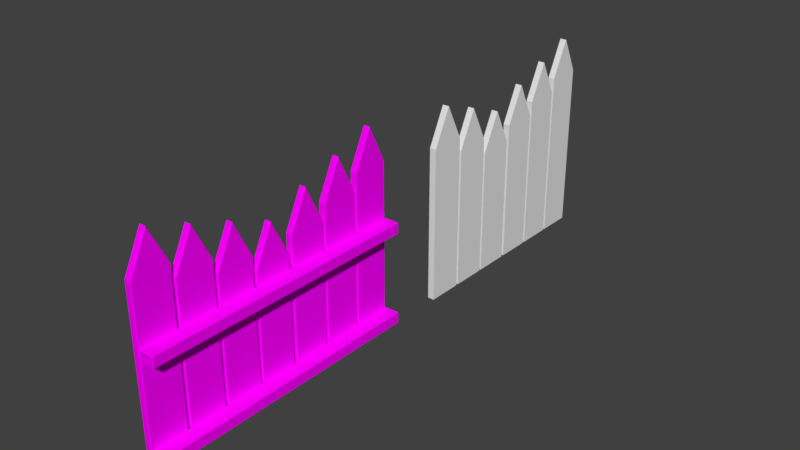 # Source: CercaDeMadeira.blend  (saved by Blender 2.79.0; exported with 4.5.12 LTS)
import bpy
from mathutils import Matrix  # noqa: F401  (used for matrix-valued properties, if any)

bpy.ops.wm.read_factory_settings(use_empty=True)
scene = bpy.context.scene
scene.name = 'Scene'

# ---- collections
col_collection_1 = bpy.data.collections.new('Collection 1'); scene.collection.children.link(col_collection_1)

# ---- images (referenced by path relative to the original .blend; pixels are not part of the script)
import os
ASSET_DIR = os.environ.get("B2B_ASSET_DIR", "")  # directory of the original .blend (textures are referenced by path, not embedded)
HERE = os.path.dirname(os.path.abspath(__file__))  # packed textures are extracted next to this script under _unpacked/

def load_image(name, relpath, width, height, colorspace="sRGB"):
    """Load a texture the original file referenced (path relative to the .blend, or extracted next to this script)."""
    p = next((c for c in (os.path.join(HERE, relpath), os.path.join(ASSET_DIR, relpath)) if relpath and os.path.exists(c)), "")
    if p:
        img = bpy.data.images.load(p, check_existing=True)
        img.name = name
    else:  # same state as the original file: an image datablock whose file is absent (Cycles renders it pink)
        img = bpy.data.images.new(name, width, height)
        img.source = "FILE"
        img.filepath = "//" + (relpath or name)
    img.colorspace_settings.name = colorspace
    return img
img_aofence = load_image('AOFence', 'TEXTURA/AOFence.png', 1024, 1024, 'sRGB')

# ---- materials (node trees are filled in below, after node groups)
mat_cycles = bpy.data.materials.new('Cycles')
mat_cycles.alpha_threshold = 0.0
mat_cycles.roughness = 0.5

# ---- material node trees
mat_cycles.use_nodes = True; mat_cycles.node_tree.nodes.clear()
_N = mat_cycles.node_tree.nodes; _L = mat_cycles.node_tree.links
n0 = _N.new('ShaderNodeOutputMaterial'); n0.name = 'Material Output'; n0.location = (300, 300)
n1 = _N.new('ShaderNodeBsdfDiffuse'); n1.name = 'Diffuse BSDF'; n1.location = (10, 300)
n2 = _N.new('ShaderNodeTexImage'); n2.name = 'Image Texture'; n2.location = (-180, 300)
n2.width = 140
n2.image = img_aofence
_L.new(n1.outputs[0], n0.inputs[0])
_L.new(n2.outputs[0], n1.inputs[0])
n0.is_active_output = True

# ---- world
world_world = bpy.data.worlds.new('World'); scene.world = world_world
world_world.color = (0.05088, 0.05088, 0.05088)
world_world.use_sun_shadow = False
world_world.sun_shadow_jitter_overblur = 0.0
world_world.cycles.sampling_method = 'MANUAL'

# ---- meshes
me_cube_002 = bpy.data.meshes.new('Cube.002')
me_cube_002.from_pydata([(-0.05191, 4.994, 2.439), (-0.05191, 4.994, 0.003529), (-0.05191, 5.552, 0.003529), (-0.05191, 5.552, 2.439), (0.05191, 4.994, 0.003529), (0.05191, 4.994, 2.439), (0.05191, 5.552, 0.003529), (0.05191, 5.552, 2.439), (-0.05191, 5.273, 3.007), (0.05191, 5.273, 3.007), (-0.05191, 5.593, 2.231), (-0.05191, 5.593, 0.003529), (-0.05191, 6.151, 0.003529), (-0.05191, 6.151, 2.231), (0.05191, 5.593, 0.003529), (0.05191, 5.593, 2.231), (0.05191, 6.151, 0.003529), (0.05191, 6.151, 2.231), (-0.05191, 5.872, 2.798), (0.05191, 5.872, 2.798), (-0.05191, 6.192, 2.004), (-0.05191, 6.192, 0.003529), (-0.05191, 6.75, 0.003529), (-0.05191, 6.75, 2.004), (0.05191, 6.192, 0.003529), (0.05191, 6.192, 2.004), (0.05191, 6.75, 0.003529), (0.05191, 6.75, 2.004), (-0.05191, 6.471, 2.571), (0.05191, 6.471, 2.571), (-0.05191, 6.801, 2.243), (-0.05191, 6.801, 0.003529), (-0.05191, 7.359, 0.003529), (-0.05191, 7.359, 2.243), (0.05191, 6.801, 0.003529), (0.05191, 6.801, 2.243), (0.05191, 7.359, 0.003529), (0.05191, 7.359, 2.243), (-0.05191, 7.08, 2.811), (0.05191, 7.08, 2.811), (-0.05191, 7.4, 2.445), (-0.05191, 7.4, 0.003529), (-0.05191, 7.958, 0.003529), (-0.05191, 7.958, 2.445), (0.05191, 7.4, 0.003529), (0.05191, 7.4, 2.445), (0.05191, 7.958, 0.003529), (0.05191, 7.958, 2.445), (-0.05191, 7.679, 3.012), (0.05191, 7.679, 3.012), (-0.05191, 7.999, 2.662), (-0.05191, 7.999, 0.003529), (-0.05191, 8.557, 0.003529), (-0.05191, 8.557, 2.662), (0.05191, 7.999, 0.003529), (0.05191, 7.999, 2.662), (0.05191, 8.557, 0.003529), (0.05191, 8.557, 2.662), (-0.05191, 8.278, 3.229), (0.05191, 8.278, 3.229)], [], [(2, 3, 7, 6), (6, 7, 9, 5, 4), (4, 5, 0, 1), (1, 0, 8, 3, 2), (9, 8, 0, 5), (7, 3, 8, 9), (2, 6, 4, 1), (12, 13, 17, 16), (16, 17, 19, 15, 14), (14, 15, 10, 11), (11, 10, 18, 13, 12), (19, 18, 10, 15), (17, 13, 18, 19), (12, 16, 14, 11), (22, 23, 27, 26), (26, 27, 29, 25, 24), (24, 25, 20, 21), (21, 20, 28, 23, 22), (29, 28, 20, 25), (27, 23, 28, 29), (22, 26, 24, 21), (32, 33, 37, 36), (36, 37, 39, 35, 34), (34, 35, 30, 31), (31, 30, 38, 33, 32), (39, 38, 30, 35), (37, 33, 38, 39), (32, 36, 34, 31), (42, 43, 47, 46), (46, 47, 49, 45, 44), (44, 45, 40, 41), (41, 40, 48, 43, 42), (49, 48, 40, 45), (47, 43, 48, 49), (42, 46, 44, 41), (52, 53, 57, 56), (56, 57, 59, 55, 54), (54, 55, 50, 51), (51, 50, 58, 53, 52), (59, 58, 50, 55), (57, 53, 58, 59), (52, 56, 54, 51)])
me_cube_002.use_remesh_preserve_volume = False
me_cube_002.use_remesh_preserve_attributes = False
me_cube_002.use_mirror_vertex_groups = False
me_cube_002.update()
me_cube_001 = bpy.data.meshes.new('Cube.001')
me_cube_001.from_pydata([(-0.05191, -0.269, 2.651), (-0.04191, -0.279, 2.643), (-0.04191, -0.2746, 2.662), (-0.05191, -0.269, 0.01353), (-0.04191, -0.269, 0.003529), (-0.04191, -0.279, 0.01353), (-0.04191, 0.269, 0.003529), (-0.05191, 0.269, 0.01353), (-0.04191, 0.279, 0.01353), (-0.05191, 0.269, 2.651), (-0.04191, 0.2746, 2.662), (-0.04191, 0.279, 2.643), (0.05191, -0.269, 0.01353), (0.04191, -0.279, 0.01353), (0.04191, -0.269, 0.003529), (0.04191, -0.2746, 2.662), (0.04191, -0.279, 2.643), (0.05191, -0.269, 2.651), (0.04191, 0.269, 0.003529), (0.04191, 0.279, 0.01353), (0.05191, 0.269, 0.01353), (0.04191, 0.2746, 2.662), (0.05191, 0.269, 2.651), (0.04191, 0.279, 2.643), (-0.04191, 0.004412, 3.211), (-0.05191, 0.0, 3.198), (-0.04191, -0.004412, 3.211), (0.04191, -0.004412, 3.211), (0.05191, 0.0, 3.198), (0.04191, 0.004412, 3.211), (-0.05191, 0.3301, 2.437), (-0.04191, 0.3201, 2.429), (-0.04191, 0.3245, 2.448), (-0.05191, 0.3301, 0.01353), (-0.04191, 0.3301, 0.003529), (-0.04191, 0.3201, 0.01353), (-0.04191, 0.8681, 0.003529), (-0.05191, 0.8681, 0.01353), (-0.04191, 0.8781, 0.01353), (-0.05191, 0.8681, 2.437), (-0.04191, 0.8737, 2.448), (-0.04191, 0.8781, 2.429), (0.05191, 0.3301, 0.01353), (0.04191, 0.3201, 0.01353), (0.04191, 0.3301, 0.003529), (0.04191, 0.3245, 2.448), (0.04191, 0.3201, 2.429), (0.05191, 0.3301, 2.437), (0.04191, 0.8681, 0.003529), (0.04191, 0.8781, 0.01353), (0.05191, 0.8681, 0.01353), (0.04191, 0.8737, 2.448), (0.05191, 0.8681, 2.437), (0.04191, 0.8781, 2.429), (-0.04191, 0.6035, 2.998), (-0.05191, 0.5991, 2.984), (-0.04191, 0.5947, 2.998), (0.04191, 0.5947, 2.998), (0.05191, 0.5991, 2.984), (0.04191, 0.6035, 2.998), (-0.05191, 0.9293, 2.228), (-0.04191, 0.9193, 2.221), (-0.04191, 0.9237, 2.239), (-0.05191, 0.9293, 0.01353), (-0.04191, 0.9293, 0.003529), (-0.04191, 0.9193, 0.01353), (-0.04191, 1.467, 0.003529), (-0.05191, 1.467, 0.01353), (-0.04191, 1.477, 0.01353), (-0.05191, 1.467, 2.228), (-0.04191, 1.473, 2.239), (-0.04191, 1.477, 2.221), (0.05191, 0.9293, 0.01353), (0.04191, 0.9193, 0.01353), (0.04191, 0.9293, 0.003529), (0.04191, 0.9237, 2.239), (0.04191, 0.9193, 2.221), (0.05191, 0.9293, 2.228), (0.04191, 1.467, 0.003529), (0.04191, 1.477, 0.01353), (0.05191, 1.467, 0.01353), (0.04191, 1.473, 2.239), (0.05191, 1.467, 2.228), (0.04191, 1.477, 2.221), (-0.04191, 1.203, 2.789), (-0.05191, 1.198, 2.775), (-0.04191, 1.194, 2.789), (0.04191, 1.194, 2.789), (0.05191, 1.198, 2.775), (0.04191, 1.203, 2.789), (-0.05191, 1.528, 2.001), (-0.04191, 1.518, 1.994), (-0.04191, 1.523, 2.013), (-0.05191, 1.528, 0.01353), (-0.04191, 1.528, 0.003529), (-0.04191, 1.518, 0.01353), (-0.04191, 2.066, 0.003529), (-0.05191, 2.066, 0.01353), (-0.04191, 2.076, 0.01353), (-0.05191, 2.066, 2.001), (-0.04191, 2.072, 2.013), (-0.04191, 2.076, 1.994), (0.05191, 1.528, 0.01353), (0.04191, 1.518, 0.01353), (0.04191, 1.528, 0.003529), (0.04191, 1.523, 2.013), (0.04191, 1.518, 1.994), (0.05191, 1.528, 2.001), (0.04191, 2.066, 0.003529), (0.04191, 2.076, 0.01353), (0.05191, 2.066, 0.01353), (0.04191, 2.072, 2.013), (0.05191, 2.066, 2.001), (0.04191, 2.076, 1.994), (-0.04191, 1.802, 2.562), (-0.05191, 1.797, 2.548), (-0.04191, 1.793, 2.562), (0.04191, 1.793, 2.562), (0.05191, 1.797, 2.548), (0.04191, 1.802, 2.562), (-0.05191, 2.137, 2.241), (-0.04191, 2.127, 2.233), (-0.04191, 2.131, 2.252), (-0.05191, 2.137, 0.01353), (-0.04191, 2.137, 0.003529), (-0.04191, 2.127, 0.01353), (-0.04191, 2.675, 0.003529), (-0.05191, 2.675, 0.01353), (-0.04191, 2.685, 0.01353), (-0.05191, 2.675, 2.241), (-0.04191, 2.68, 2.252), (-0.04191, 2.685, 2.233), (0.05191, 2.137, 0.01353), (0.04191, 2.127, 0.01353), (0.04191, 2.137, 0.003529), (0.04191, 2.131, 2.252), (0.04191, 2.127, 2.233), (0.05191, 2.137, 2.241), (0.04191, 2.675, 0.003529), (0.04191, 2.685, 0.01353), (0.05191, 2.675, 0.01353), (0.04191, 2.68, 2.252), (0.05191, 2.675, 2.241), (0.04191, 2.685, 2.233), (-0.04191, 2.41, 2.802), (-0.05191, 2.406, 2.788), (-0.04191, 2.401, 2.802), (0.04191, 2.401, 2.802), (0.05191, 2.406, 2.788), (0.04191, 2.41, 2.802), (-0.05191, 2.736, 2.443), (-0.04191, 2.726, 2.435), (-0.04191, 2.73, 2.454), (-0.05191, 2.736, 0.01353), (-0.04191, 2.736, 0.003529), (-0.04191, 2.726, 0.01353), (-0.04191, 3.274, 0.003529), (-0.05191, 3.274, 0.01353), (-0.04191, 3.284, 0.01353), (-0.05191, 3.274, 2.443), (-0.04191, 3.279, 2.454), (-0.04191, 3.284, 2.435), (0.05191, 2.736, 0.01353), (0.04191, 2.726, 0.01353), (0.04191, 2.736, 0.003529), (0.04191, 2.73, 2.454), (0.04191, 2.726, 2.435), (0.05191, 2.736, 2.443), (0.04191, 3.274, 0.003529), (0.04191, 3.284, 0.01353), (0.05191, 3.274, 0.01353), (0.04191, 3.279, 2.454), (0.05191, 3.274, 2.443), (0.04191, 3.284, 2.435), (-0.04191, 3.009, 3.003), (-0.05191, 3.005, 2.99), (-0.04191, 3.0, 3.003), (0.04191, 3.0, 3.003), (0.05191, 3.005, 2.99), (0.04191, 3.009, 3.003), (-0.05191, 3.335, 2.659), (-0.04191, 3.325, 2.652), (-0.04191, 3.329, 2.671), (-0.05191, 3.335, 0.01353), (-0.04191, 3.335, 0.003529), (-0.04191, 3.325, 0.01353), (-0.04191, 3.873, 0.003529), (-0.05191, 3.873, 0.01353), (-0.04191, 3.883, 0.01353), (-0.05191, 3.873, 2.659), (-0.04191, 3.879, 2.671), (-0.04191, 3.883, 2.652), (0.05191, 3.335, 0.01353), (0.04191, 3.325, 0.01353), (0.04191, 3.335, 0.003529), (0.04191, 3.329, 2.671), (0.04191, 3.325, 2.652), (0.05191, 3.335, 2.659), (0.04191, 3.873, 0.003529), (0.04191, 3.883, 0.01353), (0.05191, 3.873, 0.01353), (0.04191, 3.879, 2.671), (0.05191, 3.873, 2.659), (0.04191, 3.883, 2.652), (-0.04191, 3.608, 3.22), (-0.05191, 3.604, 3.207), (-0.04191, 3.6, 3.22), (0.04191, 3.6, 3.22), (0.05191, 3.604, 3.207), (0.04191, 3.608, 3.22), (0.04998, -0.2627, 0.2105), (0.04998, -0.2727, 0.2205), (0.03998, -0.2627, 0.2205), (0.04998, -0.2727, 0.373), (0.04998, -0.2627, 0.383), (0.03998, -0.2627, 0.373), (0.04998, 3.904, 0.2105), (0.03998, 3.904, 0.2205), (0.04998, 3.914, 0.2205), (0.04998, 3.904, 0.383), (0.04998, 3.914, 0.373), (0.03998, 3.904, 0.373), (0.2641, -0.2627, 0.2105), (0.2741, -0.2627, 0.2205), (0.2641, -0.2727, 0.2205), (0.2641, -0.2627, 0.383), (0.2641, -0.2727, 0.373), (0.2741, -0.2627, 0.373), (0.2641, 3.904, 0.2105), (0.2641, 3.914, 0.2205), (0.2741, 3.904, 0.2205), (0.2641, 3.904, 0.383), (0.2741, 3.904, 0.373), (0.2641, 3.914, 0.373), (0.04998, -0.2627, 1.622), (0.04998, -0.2727, 1.632), (0.03998, -0.2627, 1.632), (0.04998, -0.2727, 1.785), (0.04998, -0.2627, 1.795), (0.03998, -0.2627, 1.785), (0.04998, 3.904, 1.622), (0.03998, 3.904, 1.632), (0.04998, 3.914, 1.632), (0.04998, 3.904, 1.795), (0.04998, 3.914, 1.785), (0.03998, 3.904, 1.785), (0.2641, -0.2627, 1.622), (0.2741, -0.2627, 1.632), (0.2641, -0.2727, 1.632), (0.2641, -0.2627, 1.795), (0.2641, -0.2727, 1.785), (0.2741, -0.2627, 1.785), (0.2641, 3.904, 1.622), (0.2641, 3.914, 1.632), (0.2741, 3.904, 1.632), (0.2641, 3.904, 1.795), (0.2741, 3.904, 1.785), (0.2641, 3.914, 1.785)], [], [(21, 10, 24, 29), (33, 30, 55, 39, 37), (27, 26, 2, 15), (13, 16, 1, 5), (6, 18, 14, 4), (20, 22, 28, 17, 12), (8, 11, 23, 19), (51, 40, 54, 59), (63, 60, 85, 69, 67), (57, 56, 32, 45), (43, 46, 31, 35), (36, 48, 44, 34), (50, 52, 58, 47, 42), (38, 41, 53, 49), (81, 70, 84, 89), (93, 90, 115, 99, 97), (87, 86, 62, 75), (73, 76, 61, 65), (66, 78, 74, 64), (80, 82, 88, 77, 72), (68, 71, 83, 79), (111, 100, 114, 119), (123, 120, 145, 129, 127), (117, 116, 92, 105), (103, 106, 91, 95), (96, 108, 104, 94), (110, 112, 118, 107, 102), (98, 101, 113, 109), (141, 130, 144, 149), (153, 150, 175, 159, 157), (147, 146, 122, 135), (133, 136, 121, 125), (126, 138, 134, 124), (140, 142, 148, 137, 132), (128, 131, 143, 139), (171, 160, 174, 179), (183, 180, 205, 189, 187), (177, 176, 152, 165), (163, 166, 151, 155), (156, 168, 164, 154), (170, 172, 178, 167, 162), (158, 161, 173, 169), (201, 190, 204, 209), (216, 228, 222, 210), (207, 206, 182, 195), (193, 196, 181, 185), (186, 198, 194, 184), (200, 202, 208, 197, 192), (188, 191, 203, 199), (224, 226, 213, 211), (230, 232, 227, 223), (240, 252, 246, 234), (231, 219, 214, 225), (212, 215, 221, 217), (218, 220, 233, 229), (248, 250, 237, 235), (254, 256, 251, 247), (255, 243, 238, 249), (236, 239, 245, 241), (242, 244, 257, 253), (0, 1, 2), (3, 4, 5), (6, 7, 8), (9, 10, 11), (12, 13, 14), (15, 16, 17), (18, 19, 20), (21, 22, 23), (24, 25, 26), (27, 28, 29), (30, 31, 32), (33, 34, 35), (36, 37, 38), (39, 40, 41), (42, 43, 44), (45, 46, 47), (48, 49, 50), (51, 52, 53), (54, 55, 56), (57, 58, 59), (60, 61, 62), (63, 64, 65), (66, 67, 68), (69, 70, 71), (72, 73, 74), (75, 76, 77), (78, 79, 80), (81, 82, 83), (84, 85, 86), (87, 88, 89), (90, 91, 92), (93, 94, 95), (96, 97, 98), (99, 100, 101), (102, 103, 104), (105, 106, 107), (108, 109, 110), (111, 112, 113), (114, 115, 116), (117, 118, 119), (120, 121, 122), (123, 124, 125), (126, 127, 128), (129, 130, 131), (132, 133, 134), (135, 136, 137), (138, 139, 140), (141, 142, 143), (144, 145, 146), (147, 148, 149), (150, 151, 152), (153, 154, 155), (156, 157, 158), (159, 160, 161), (162, 163, 164), (165, 166, 167), (168, 169, 170), (171, 172, 173), (174, 175, 176), (177, 178, 179), (180, 181, 182), (183, 184, 185), (186, 187, 188), (189, 190, 191), (192, 193, 194), (195, 196, 197), (198, 199, 200), (201, 202, 203), (204, 205, 206), (207, 208, 209), (210, 211, 212), (213, 214, 215), (216, 217, 218), (219, 220, 221), (222, 223, 224), (225, 226, 227), (228, 229, 230), (231, 232, 233), (234, 235, 236), (237, 238, 239), (240, 241, 242), (243, 244, 245), (246, 247, 248), (249, 250, 251), (252, 253, 254), (255, 256, 257), (24, 10, 9, 25), (5, 1, 0, 3), (10, 21, 23, 11), (18, 6, 8, 19), (11, 8, 7, 9), (22, 20, 19, 23), (27, 15, 17, 28), (16, 13, 12, 17), (4, 14, 13, 5), (15, 2, 1, 16), (6, 4, 3, 7), (2, 26, 25, 0), (14, 18, 20, 12), (21, 29, 28, 22), (26, 27, 29, 24), (54, 40, 39, 55), (35, 31, 30, 33), (40, 51, 53, 41), (48, 36, 38, 49), (41, 38, 37, 39), (52, 50, 49, 53), (57, 45, 47, 58), (46, 43, 42, 47), (34, 44, 43, 35), (45, 32, 31, 46), (36, 34, 33, 37), (32, 56, 55, 30), (44, 48, 50, 42), (51, 59, 58, 52), (56, 57, 59, 54), (84, 70, 69, 85), (65, 61, 60, 63), (70, 81, 83, 71), (78, 66, 68, 79), (71, 68, 67, 69), (82, 80, 79, 83), (87, 75, 77, 88), (76, 73, 72, 77), (64, 74, 73, 65), (75, 62, 61, 76), (66, 64, 63, 67), (62, 86, 85, 60), (74, 78, 80, 72), (81, 89, 88, 82), (86, 87, 89, 84), (114, 100, 99, 115), (95, 91, 90, 93), (100, 111, 113, 101), (108, 96, 98, 109), (101, 98, 97, 99), (112, 110, 109, 113), (117, 105, 107, 118), (106, 103, 102, 107), (94, 104, 103, 95), (105, 92, 91, 106), (96, 94, 93, 97), (92, 116, 115, 90), (104, 108, 110, 102), (111, 119, 118, 112), (116, 117, 119, 114), (144, 130, 129, 145), (125, 121, 120, 123), (130, 141, 143, 131), (138, 126, 128, 139), (131, 128, 127, 129), (142, 140, 139, 143), (147, 135, 137, 148), (136, 133, 132, 137), (124, 134, 133, 125), (135, 122, 121, 136), (126, 124, 123, 127), (122, 146, 145, 120), (134, 138, 140, 132), (141, 149, 148, 142), (146, 147, 149, 144), (174, 160, 159, 175), (155, 151, 150, 153), (160, 171, 173, 161), (168, 156, 158, 169), (161, 158, 157, 159), (172, 170, 169, 173), (177, 165, 167, 178), (166, 163, 162, 167), (154, 164, 163, 155), (165, 152, 151, 166), (156, 154, 153, 157), (152, 176, 175, 150), (164, 168, 170, 162), (171, 179, 178, 172), (176, 177, 179, 174), (204, 190, 189, 205), (185, 181, 180, 183), (190, 201, 203, 191), (198, 186, 188, 199), (191, 188, 187, 189), (202, 200, 199, 203), (207, 195, 197, 208), (196, 193, 192, 197), (184, 194, 193, 185), (195, 182, 181, 196), (186, 184, 183, 187), (182, 206, 205, 180), (194, 198, 200, 192), (201, 209, 208, 202), (206, 207, 209, 204), (216, 210, 212, 217), (211, 213, 215, 212), (214, 219, 221, 215), (220, 218, 217, 221), (228, 216, 218, 229), (219, 231, 233, 220), (232, 230, 229, 233), (222, 228, 230, 223), (231, 225, 227, 232), (226, 224, 223, 227), (210, 222, 224, 211), (225, 214, 213, 226), (240, 234, 236, 241), (235, 237, 239, 236), (238, 243, 245, 239), (244, 242, 241, 245), (252, 240, 242, 253), (243, 255, 257, 244), (256, 254, 253, 257), (246, 252, 254, 247), (255, 249, 251, 256), (250, 248, 247, 251), (234, 246, 248, 235), (249, 238, 237, 250), (3, 0, 25, 9, 7)])
_uv = me_cube_001.uv_layers.new(name='UVMap')
_uv.uv.foreach_set('vector', [0.6099, 0.5625, 0.5916, 0.5625, 0.5916, 0.6827, 0.6099, 0.6827, 0.4278, 0.2157, 0.4278, 0.468, 0.4558, 0.5249, 0.4838, 0.468, 0.4838, 0.2157, 0.772, 0.6838, 0.7537, 0.6838, 0.7537, 0.5636, 0.772, 0.5636, 0.06474, 0.5512, 0.06474, 0.9861, 0.0464, 0.9861, 0.0464, 0.5512, 0.509, 0.6812, 0.5273, 0.6812, 0.5273, 0.5635, 0.509, 0.5635, 0.8377, 0.2098, 0.8377, 0.4843, 0.8097, 0.5413, 0.7817, 0.4843, 0.7817, 0.2098, 0.01107, 0.5512, 0.01107, 0.9861, 0.0294, 0.9861, 0.0294, 0.5512, 0.6647, 0.5629, 0.6463, 0.5629, 0.6463, 0.6831, 0.6647, 0.6831, 0.1509, 0.2134, 0.1509, 0.4439, 0.1789, 0.5008, 0.2069, 0.4439, 0.2069, 0.2134, 0.7991, 0.6831, 0.7808, 0.6831, 0.7808, 0.5629, 0.7991, 0.5629, 0.1342, 0.5498, 0.1342, 0.9493, 0.1159, 0.9493, 0.1159, 0.5498, 0.8076, 0.6818, 0.826, 0.6818, 0.826, 0.5641, 0.8076, 0.5641, 0.6942, 0.2128, 0.6942, 0.465, 0.6662, 0.522, 0.6383, 0.465, 0.6383, 0.2128, 0.08671, 0.5503, 0.08671, 0.9498, 0.105, 0.9498, 0.105, 0.5503, 0.5534, 0.5637, 0.5351, 0.5637, 0.5351, 0.684, 0.5534, 0.684, 0.01191, 0.2111, 0.01191, 0.4179, 0.03991, 0.4749, 0.0679, 0.4179, 0.0679, 0.2111, 0.5534, 0.684, 0.5351, 0.684, 0.5351, 0.5637, 0.5534, 0.5637, 0.2013, 0.5493, 0.2013, 0.9143, 0.1829, 0.9143, 0.1829, 0.5493, 0.8644, 0.6812, 0.8828, 0.6812, 0.8828, 0.5635, 0.8644, 0.5635, 0.2748, 0.2157, 0.2748, 0.4462, 0.2468, 0.5032, 0.2188, 0.4462, 0.2188, 0.2157, 0.1506, 0.5502, 0.1506, 0.9152, 0.169, 0.9152, 0.169, 0.5502, 0.5827, 0.5625, 0.5644, 0.5625, 0.5644, 0.6827, 0.5827, 0.6827, 0.286, 0.2181, 0.286, 0.4499, 0.314, 0.5068, 0.3419, 0.4499, 0.3419, 0.2181, 0.5827, 0.6827, 0.5644, 0.6827, 0.5644, 0.5625, 0.5827, 0.5625, 0.2671, 0.5484, 0.2671, 0.8758, 0.2488, 0.8758, 0.2488, 0.5484, 0.8364, 0.6809, 0.8547, 0.6809, 0.8547, 0.5633, 0.8364, 0.5633, 0.1358, 0.2134, 0.1358, 0.4203, 0.1078, 0.4772, 0.07981, 0.4203, 0.07981, 0.2134, 0.2208, 0.5484, 0.2208, 0.8758, 0.2391, 0.8758, 0.2391, 0.5484, 0.6908, 0.5646, 0.6724, 0.5646, 0.6724, 0.6848, 0.6908, 0.6848, 0.4962, 0.2157, 0.4962, 0.4686, 0.5242, 0.5255, 0.5522, 0.4686, 0.5522, 0.2157, 0.6908, 0.6848, 0.6724, 0.6848, 0.6724, 0.5646, 0.6908, 0.5646, 0.3329, 0.5497, 0.3329, 0.9168, 0.3146, 0.9168, 0.3146, 0.5497, 0.7, 0.6819, 0.7183, 0.6819, 0.7183, 0.5642, 0.7, 0.5642, 0.4099, 0.2181, 0.4099, 0.4499, 0.3819, 0.5068, 0.3539, 0.4499, 0.3539, 0.2181, 0.2823, 0.5488, 0.2823, 0.9159, 0.3007, 0.9159, 0.3007, 0.5488, 0.7449, 0.5638, 0.7266, 0.5638, 0.7266, 0.684, 0.7449, 0.684, 0.8565, 0.2069, 0.8565, 0.4823, 0.8845, 0.5392, 0.9125, 0.4823, 0.9125, 0.2069, 0.9421, 0.6841, 0.9238, 0.6841, 0.9238, 0.5639, 0.9421, 0.5639, 0.3994, 0.5491, 0.3994, 0.9496, 0.381, 0.9496, 0.381, 0.5491, 0.8941, 0.6819, 0.9124, 0.6819, 0.9124, 0.5642, 0.8941, 0.5642, 0.6235, 0.2128, 0.6235, 0.4656, 0.5955, 0.5226, 0.5675, 0.4656, 0.5675, 0.2128, 0.349, 0.5491, 0.349, 0.9496, 0.3674, 0.9496, 0.3674, 0.5491, 0.6373, 0.5632, 0.619, 0.5632, 0.619, 0.6834, 0.6373, 0.6834, 0.9908, 0.04145, 0.9908, 0.006166, 0.5437, 0.006166, 0.5437, 0.04145, 0.9707, 0.6843, 0.9524, 0.6843, 0.9524, 0.5641, 0.9707, 0.5641, 0.4683, 0.5482, 0.4683, 0.9845, 0.4499, 0.9845, 0.4499, 0.5482, 0.4825, 0.6823, 0.5008, 0.6823, 0.5008, 0.5646, 0.4825, 0.5646, 0.7678, 0.2069, 0.7678, 0.4823, 0.7398, 0.5392, 0.7118, 0.4823, 0.7118, 0.2069, 0.4179, 0.5491, 0.4179, 0.9855, 0.4363, 0.9855, 0.4363, 0.5491, 0.5288, 0.1624, 0.5288, 0.1958, 0.482, 0.1958, 0.482, 0.1624, 0.4634, 0.09926, 0.4634, 0.1326, 0.005171, 0.1326, 0.005171, 0.09926, 0.991, 0.1317, 0.991, 0.0964, 0.5439, 0.0964, 0.5439, 0.1317, 0.9908, 0.05187, 0.9908, 0.08715, 0.5437, 0.08715, 0.5437, 0.05187, 0.004695, 0.1464, 0.004695, 0.1798, 0.4629, 0.1798, 0.4629, 0.1464, 0.482, 0.0105, 0.482, 0.04387, 0.5288, 0.04387, 0.5288, 0.0105, 0.5288, 0.1082, 0.5288, 0.1416, 0.482, 0.1416, 0.482, 0.1082, 0.4634, 0.0544, 0.4634, 0.08777, 0.005171, 0.08777, 0.005171, 0.0544, 0.9903, 0.1441, 0.9903, 0.1794, 0.5432, 0.1794, 0.5432, 0.1441, 0.005576, 0.008779, 0.005576, 0.04215, 0.4638, 0.04215, 0.4638, 0.008779, 0.482, 0.05858, 0.482, 0.09195, 0.5288, 0.09195, 0.5288, 0.05858, 0.9302, 0.4814, 0.9291, 0.4806, 0.9296, 0.4825, 0.9302, 0.2069, 0.9302, 0.2059, 0.9291, 0.2069, 0.509, 0.6812, 0.5068, 0.6812, 0.509, 0.6834, 0.9862, 0.4814, 0.9868, 0.4825, 0.9872, 0.4806, 0.7817, 0.2098, 0.7807, 0.2098, 0.7817, 0.2088, 0.772, 0.5636, 0.772, 0.5616, 0.7742, 0.5621, 0.5273, 0.6812, 0.5273, 0.6834, 0.5295, 0.6812, 0.6099, 0.5625, 0.6121, 0.561, 0.6099, 0.5605, 0.5916, 0.6827, 0.5894, 0.6807, 0.5916, 0.6847, 0.772, 0.6838, 0.7742, 0.6818, 0.772, 0.6858, 0.4278, 0.468, 0.4268, 0.4672, 0.4273, 0.4692, 0.4278, 0.2157, 0.4278, 0.2147, 0.4268, 0.2157, 0.8076, 0.6818, 0.8054, 0.6818, 0.8076, 0.684, 0.4838, 0.468, 0.4844, 0.4692, 0.4849, 0.4672, 0.6383, 0.2128, 0.6372, 0.2128, 0.6383, 0.2117, 0.7991, 0.5629, 0.7991, 0.5609, 0.8013, 0.5614, 0.826, 0.6818, 0.826, 0.684, 0.8281, 0.6818, 0.6647, 0.5629, 0.6669, 0.5614, 0.6647, 0.561, 0.6463, 0.6831, 0.6442, 0.6811, 0.6463, 0.6851, 0.7991, 0.6831, 0.8013, 0.6811, 0.7991, 0.6851, 0.1509, 0.4439, 0.1499, 0.4431, 0.1503, 0.4451, 0.1509, 0.2134, 0.1509, 0.2124, 0.1499, 0.2134, 0.8644, 0.6812, 0.8622, 0.6812, 0.8644, 0.6834, 0.2069, 0.4439, 0.2075, 0.4451, 0.208, 0.4431, 0.2188, 0.2157, 0.2178, 0.2157, 0.2188, 0.2147, 0.5534, 0.5637, 0.5534, 0.5618, 0.5556, 0.5622, 0.8828, 0.6812, 0.8828, 0.6834, 0.885, 0.6812, 0.5534, 0.5637, 0.5556, 0.5622, 0.5534, 0.5618, 0.5351, 0.684, 0.5329, 0.6819, 0.5351, 0.6859, 0.5534, 0.684, 0.5556, 0.6819, 0.5534, 0.6859, 0.01191, 0.4179, 0.01087, 0.4171, 0.01133, 0.4191, 0.01191, 0.2111, 0.01191, 0.21, 0.01087, 0.2111, 0.8364, 0.6809, 0.8342, 0.6809, 0.8364, 0.6831, 0.0679, 0.4179, 0.06849, 0.4191, 0.06895, 0.4171, 0.07981, 0.2134, 0.07877, 0.2134, 0.07981, 0.2124, 0.5827, 0.5625, 0.5827, 0.5605, 0.5849, 0.561, 0.8547, 0.6809, 0.8547, 0.6831, 0.8569, 0.6809, 0.5827, 0.5625, 0.5849, 0.561, 0.5827, 0.5605, 0.5644, 0.6827, 0.5622, 0.6807, 0.5644, 0.6846, 0.5827, 0.6827, 0.5849, 0.6807, 0.5827, 0.6846, 0.286, 0.4499, 0.2849, 0.4491, 0.2854, 0.4511, 0.286, 0.2181, 0.286, 0.217, 0.2849, 0.2181, 0.7, 0.6819, 0.6978, 0.6819, 0.7, 0.6841, 0.3419, 0.4499, 0.3425, 0.4511, 0.343, 0.4491, 0.3539, 0.2181, 0.3528, 0.2181, 0.3539, 0.217, 0.6908, 0.5646, 0.6908, 0.5627, 0.6929, 0.5631, 0.7183, 0.6819, 0.7183, 0.6841, 0.7205, 0.6819, 0.6908, 0.5646, 0.6929, 0.5631, 0.6908, 0.5627, 0.6724, 0.6848, 0.6702, 0.6828, 0.6724, 0.6868, 0.6908, 0.6848, 0.6929, 0.6828, 0.6908, 0.6868, 0.4962, 0.4686, 0.4951, 0.4678, 0.4956, 0.4697, 0.4962, 0.2157, 0.4962, 0.2147, 0.4951, 0.2157, 0.8941, 0.6819, 0.8919, 0.6819, 0.8941, 0.6841, 0.5522, 0.4686, 0.5528, 0.4697, 0.5532, 0.4678, 0.5675, 0.2128, 0.5664, 0.2128, 0.5675, 0.2117, 0.9421, 0.5639, 0.9421, 0.5619, 0.9443, 0.5624, 0.9124, 0.6819, 0.9124, 0.6841, 0.9146, 0.6819, 0.7449, 0.5638, 0.7471, 0.5623, 0.7449, 0.5619, 0.7266, 0.684, 0.7244, 0.682, 0.7266, 0.686, 0.9421, 0.6841, 0.9443, 0.6821, 0.9421, 0.6861, 0.8565, 0.4823, 0.8555, 0.4815, 0.8559, 0.4835, 0.8565, 0.2069, 0.8565, 0.2059, 0.8555, 0.2069, 0.4825, 0.6823, 0.4803, 0.6823, 0.4825, 0.6845, 0.9125, 0.4823, 0.9131, 0.4835, 0.9135, 0.4815, 0.7118, 0.2069, 0.7108, 0.2069, 0.7118, 0.2058, 0.9707, 0.5641, 0.9707, 0.5621, 0.9729, 0.5626, 0.5008, 0.6823, 0.5008, 0.6845, 0.503, 0.6823, 0.6373, 0.5632, 0.6395, 0.5617, 0.6373, 0.5612, 0.619, 0.6834, 0.6168, 0.6814, 0.619, 0.6854, 0.9707, 0.6843, 0.9729, 0.6823, 0.9707, 0.6862, 0.5437, 0.04145, 0.5426, 0.04145, 0.5437, 0.0431, 0.482, 0.1958, 0.482, 0.198, 0.4798, 0.1958, 0.9908, 0.04145, 0.9908, 0.0431, 0.9919, 0.04145, 0.9908, 0.08715, 0.9919, 0.08715, 0.9908, 0.0888, 0.5437, 0.006166, 0.5437, 0.004518, 0.5426, 0.006166, 0.5437, 0.05187, 0.5426, 0.05187, 0.5437, 0.05022, 0.9908, 0.006166, 0.9919, 0.006166, 0.9908, 0.004518, 0.9908, 0.05187, 0.9908, 0.05022, 0.9919, 0.05187, 0.5439, 0.1317, 0.5429, 0.1317, 0.5439, 0.1333, 0.482, 0.1416, 0.482, 0.1437, 0.4798, 0.1416, 0.991, 0.1317, 0.991, 0.1333, 0.9921, 0.1317, 0.9903, 0.1794, 0.9913, 0.1794, 0.9903, 0.1811, 0.5439, 0.0964, 0.5439, 0.09475, 0.5429, 0.0964, 0.5432, 0.1441, 0.5421, 0.1441, 0.5432, 0.1425, 0.991, 0.0964, 0.9921, 0.0964, 0.991, 0.09475, 0.9903, 0.1441, 0.9903, 0.1425, 0.9913, 0.1441, 0.5916, 0.6827, 0.5916, 0.5625, 0.5894, 0.561, 0.5894, 0.6807, 0.0464, 0.5512, 0.0464, 0.9861, 0.04421, 0.9873, 0.04421, 0.5512, 0.5916, 0.5625, 0.6099, 0.5625, 0.6099, 0.5605, 0.5916, 0.5605, 0.5273, 0.6812, 0.509, 0.6812, 0.509, 0.6834, 0.5273, 0.6834, 0.01107, 0.9861, 0.01107, 0.5512, 0.008879, 0.5512, 0.008879, 0.9873, 0.8377, 0.4843, 0.8377, 0.2098, 0.8388, 0.2098, 0.8388, 0.4835, 0.772, 0.6838, 0.772, 0.5636, 0.7742, 0.5621, 0.7742, 0.6818, 0.06474, 0.9861, 0.06474, 0.5512, 0.06693, 0.5512, 0.06693, 0.9873, 0.509, 0.5635, 0.5273, 0.5635, 0.5273, 0.5613, 0.509, 0.5613, 0.772, 0.5636, 0.7537, 0.5636, 0.7537, 0.5616, 0.772, 0.5616, 0.509, 0.6812, 0.509, 0.5635, 0.5068, 0.5635, 0.5068, 0.6812, 0.7537, 0.5636, 0.7537, 0.6838, 0.7515, 0.6818, 0.7515, 0.5621, 0.5273, 0.5635, 0.5273, 0.6812, 0.5295, 0.6812, 0.5295, 0.5635, 0.6099, 0.5625, 0.6099, 0.6827, 0.6121, 0.6807, 0.6121, 0.561, 0.7537, 0.6838, 0.772, 0.6838, 0.772, 0.6858, 0.7537, 0.6858, 0.6463, 0.6831, 0.6463, 0.5629, 0.6442, 0.5614, 0.6442, 0.6811, 0.1159, 0.5498, 0.1159, 0.9493, 0.1137, 0.9506, 0.1137, 0.5498, 0.6463, 0.5629, 0.6647, 0.5629, 0.6647, 0.561, 0.6463, 0.561, 0.826, 0.6818, 0.8076, 0.6818, 0.8076, 0.684, 0.826, 0.684, 0.08671, 0.9498, 0.08671, 0.5503, 0.08452, 0.5503, 0.08452, 0.9511, 0.6942, 0.465, 0.6942, 0.2128, 0.6953, 0.2128, 0.6953, 0.4642, 0.7991, 0.6831, 0.7991, 0.5629, 0.8013, 0.5614, 0.8013, 0.6811, 0.1342, 0.9493, 0.1342, 0.5498, 0.1364, 0.5498, 0.1364, 0.9506, 0.8076, 0.5641, 0.826, 0.5641, 0.826, 0.5619, 0.8076, 0.5619, 0.7991, 0.5629, 0.7808, 0.5629, 0.7808, 0.5609, 0.7991, 0.5609, 0.8076, 0.6818, 0.8076, 0.5641, 0.8054, 0.5641, 0.8054, 0.6818, 0.7808, 0.5629, 0.7808, 0.6831, 0.7786, 0.6811, 0.7786, 0.5614, 0.826, 0.5641, 0.826, 0.6818, 0.8281, 0.6818, 0.8281, 0.5641, 0.6647, 0.5629, 0.6647, 0.6831, 0.6669, 0.6811, 0.6669, 0.5614, 0.7808, 0.6831, 0.7991, 0.6831, 0.7991, 0.6851, 0.7808, 0.6851, 0.5351, 0.684, 0.5351, 0.5637, 0.5329, 0.5622, 0.5329, 0.6819, 0.1829, 0.5493, 0.1829, 0.9143, 0.1807, 0.9156, 0.1807, 0.5493, 0.5351, 0.5637, 0.5534, 0.5637, 0.5534, 0.5618, 0.5351, 0.5618, 0.8828, 0.6812, 0.8644, 0.6812, 0.8644, 0.6834, 0.8828, 0.6834, 0.1506, 0.9152, 0.1506, 0.5502, 0.1484, 0.5502, 0.1484, 0.9165, 0.2748, 0.4462, 0.2748, 0.2157, 0.2759, 0.2157, 0.2759, 0.4454, 0.5534, 0.684, 0.5534, 0.5637, 0.5556, 0.5622, 0.5556, 0.6819, 0.2013, 0.9143, 0.2013, 0.5493, 0.2034, 0.5493, 0.2034, 0.9156, 0.8644, 0.5635, 0.8828, 0.5635, 0.8828, 0.5613, 0.8644, 0.5613, 0.5534, 0.5637, 0.5351, 0.5637, 0.5351, 0.5618, 0.5534, 0.5618, 0.8644, 0.6812, 0.8644, 0.5635, 0.8622, 0.5635, 0.8622, 0.6812, 0.5351, 0.5637, 0.5351, 0.684, 0.5329, 0.6819, 0.5329, 0.5622, 0.8828, 0.5635, 0.8828, 0.6812, 0.885, 0.6812, 0.885, 0.5635, 0.5534, 0.5637, 0.5534, 0.684, 0.5556, 0.6819, 0.5556, 0.5622, 0.5351, 0.684, 0.5534, 0.684, 0.5534, 0.684, 0.5351, 0.684, 0.5644, 0.6827, 0.5644, 0.5625, 0.5622, 0.561, 0.5622, 0.6807, 0.2488, 0.5484, 0.2488, 0.8758, 0.2466, 0.8771, 0.2466, 0.5484, 0.5644, 0.5625, 0.5827, 0.5625, 0.5827, 0.5605, 0.5644, 0.5605, 0.8547, 0.6809, 0.8364, 0.6809, 0.8364, 0.6831, 0.8547, 0.6831, 0.2208, 0.8758, 0.2208, 0.5484, 0.2186, 0.5484, 0.2186, 0.8771, 0.1358, 0.4203, 0.1358, 0.2134, 0.1368, 0.2134, 0.1368, 0.4195, 0.5827, 0.6827, 0.5827, 0.5625, 0.5849, 0.561, 0.5849, 0.6807, 0.2671, 0.8758, 0.2671, 0.5484, 0.2693, 0.5484, 0.2693, 0.8771, 0.8364, 0.5633, 0.8547, 0.5633, 0.8547, 0.5611, 0.8364, 0.5611, 0.5827, 0.5625, 0.5644, 0.5625, 0.5644, 0.5605, 0.5827, 0.5605, 0.8364, 0.6809, 0.8364, 0.5633, 0.8342, 0.5633, 0.8342, 0.6809, 0.5644, 0.5625, 0.5644, 0.6827, 0.5622, 0.6807, 0.5622, 0.561, 0.8547, 0.5633, 0.8547, 0.6809, 0.8569, 0.6809, 0.8569, 0.5633, 0.5827, 0.5625, 0.5827, 0.6827, 0.5849, 0.6807, 0.5849, 0.561, 0.5644, 0.6827, 0.5827, 0.6827, 0.5827, 0.6827, 0.5644, 0.6827, 0.6724, 0.6848, 0.6724, 0.5646, 0.6702, 0.5631, 0.6702, 0.6828, 0.3146, 0.5497, 0.3146, 0.9168, 0.3124, 0.9181, 0.3124, 0.5497, 0.6724, 0.5646, 0.6908, 0.5646, 0.6908, 0.5627, 0.6724, 0.5627, 0.7183, 0.6819, 0.7, 0.6819, 0.7, 0.6841, 0.7183, 0.6841, 0.2823, 0.9159, 0.2823, 0.5488, 0.2801, 0.5488, 0.2801, 0.9172, 0.4099, 0.4499, 0.4099, 0.2181, 0.4109, 0.2181, 0.4109, 0.4491, 0.6908, 0.6848, 0.6908, 0.5646, 0.6929, 0.5631, 0.6929, 0.6828, 0.3329, 0.9168, 0.3329, 0.5497, 0.3351, 0.5497, 0.3351, 0.9181, 0.7, 0.5642, 0.7183, 0.5642, 0.7183, 0.562, 0.7, 0.562, 0.6908, 0.5646, 0.6724, 0.5646, 0.6724, 0.5627, 0.6908, 0.5627, 0.7, 0.6819, 0.7, 0.5642, 0.6978, 0.5642, 0.6978, 0.6819, 0.6724, 0.5646, 0.6724, 0.6848, 0.6702, 0.6828, 0.6702, 0.5631, 0.7183, 0.5642, 0.7183, 0.6819, 0.7205, 0.6819, 0.7205, 0.5642, 0.6908, 0.5646, 0.6908, 0.6848, 0.6929, 0.6828, 0.6929, 0.5631, 0.6724, 0.6848, 0.6908, 0.6848, 0.6908, 0.6848, 0.6724, 0.6848, 0.7266, 0.684, 0.7266, 0.5638, 0.7244, 0.5623, 0.7244, 0.682, 0.381, 0.5491, 0.381, 0.9496, 0.3788, 0.9508, 0.3788, 0.5491, 0.7266, 0.5638, 0.7449, 0.5638, 0.7449, 0.5619, 0.7266, 0.5619, 0.9124, 0.6819, 0.8941, 0.6819, 0.8941, 0.6841, 0.9124, 0.6841, 0.349, 0.9496, 0.349, 0.5491, 0.3469, 0.5491, 0.3469, 0.9508, 0.6235, 0.4656, 0.6235, 0.2128, 0.6245, 0.2128, 0.6245, 0.4648, 0.9421, 0.6841, 0.9421, 0.5639, 0.9443, 0.5624, 0.9443, 0.6821, 0.3994, 0.9496, 0.3994, 0.5491, 0.4016, 0.5491, 0.4016, 0.9508, 0.8941, 0.5642, 0.9124, 0.5642, 0.9124, 0.562, 0.8941, 0.562, 0.9421, 0.5639, 0.9238, 0.5639, 0.9238, 0.5619, 0.9421, 0.5619, 0.8941, 0.6819, 0.8941, 0.5642, 0.8919, 0.5642, 0.8919, 0.6819, 0.9238, 0.5639, 0.9238, 0.6841, 0.9216, 0.6821, 0.9216, 0.5624, 0.9124, 0.5642, 0.9124, 0.6819, 0.9146, 0.6819, 0.9146, 0.5642, 0.7449, 0.5638, 0.7449, 0.684, 0.7471, 0.682, 0.7471, 0.5623, 0.9238, 0.6841, 0.9421, 0.6841, 0.9421, 0.6861, 0.9238, 0.6861, 0.619, 0.6834, 0.619, 0.5632, 0.6168, 0.5617, 0.6168, 0.6814, 0.4499, 0.5482, 0.4499, 0.9845, 0.4477, 0.9858, 0.4477, 0.5482, 0.619, 0.5632, 0.6373, 0.5632, 0.6373, 0.5612, 0.619, 0.5612, 0.5008, 0.6823, 0.4825, 0.6823, 0.4825, 0.6845, 0.5008, 0.6845, 0.4179, 0.9855, 0.4179, 0.5491, 0.4158, 0.5491, 0.4158, 0.9867, 0.7678, 0.4823, 0.7678, 0.2069, 0.7688, 0.2069, 0.7688, 0.4815, 0.9707, 0.6843, 0.9707, 0.5641, 0.9729, 0.5626, 0.9729, 0.6823, 0.4683, 0.9845, 0.4683, 0.5482, 0.4705, 0.5482, 0.4705, 0.9858, 0.4825, 0.5646, 0.5008, 0.5646, 0.5008, 0.5624, 0.4825, 0.5624, 0.9707, 0.5641, 0.9524, 0.5641, 0.9524, 0.5621, 0.9707, 0.5621, 0.4825, 0.6823, 0.4825, 0.5646, 0.4803, 0.5646, 0.4803, 0.6823, 0.9524, 0.5641, 0.9524, 0.6843, 0.9502, 0.6823, 0.9502, 0.5626, 0.5008, 0.5646, 0.5008, 0.6823, 0.503, 0.6823, 0.503, 0.5646, 0.6373, 0.5632, 0.6373, 0.6834, 0.6395, 0.6814, 0.6395, 0.5617, 0.9524, 0.6843, 0.9707, 0.6843, 0.9707, 0.6862, 0.9524, 0.6862, 0.9908, 0.04145, 0.5437, 0.04145, 0.5437, 0.0431, 0.9908, 0.0431, 0.482, 0.1624, 0.482, 0.1958, 0.4798, 0.1958, 0.4798, 0.1624, 0.5437, 0.08715, 0.9908, 0.08715, 0.9908, 0.0888, 0.5437, 0.0888, 0.482, 0.04387, 0.482, 0.0105, 0.4798, 0.0105, 0.4798, 0.04387, 0.9908, 0.006166, 0.9908, 0.04145, 0.9919, 0.04145, 0.9919, 0.006166, 0.9908, 0.08715, 0.9908, 0.05187, 0.9919, 0.05187, 0.9919, 0.08715, 0.4634, 0.1326, 0.4634, 0.09926, 0.4645, 0.09926, 0.4645, 0.1326, 0.5437, 0.006166, 0.9908, 0.006166, 0.9908, 0.004518, 0.5437, 0.004518, 0.9908, 0.05187, 0.5437, 0.05187, 0.5437, 0.05022, 0.9908, 0.05022, 0.5288, 0.1958, 0.5288, 0.1624, 0.531, 0.1624, 0.531, 0.1958, 0.5437, 0.04145, 0.5437, 0.006166, 0.5426, 0.006166, 0.5426, 0.04145, 0.5437, 0.05187, 0.5437, 0.08715, 0.5426, 0.08715, 0.5426, 0.05187, 0.991, 0.1317, 0.5439, 0.1317, 0.5439, 0.1333, 0.991, 0.1333, 0.482, 0.1082, 0.482, 0.1416, 0.4798, 0.1416, 0.4798, 0.1082, 0.5432, 0.1794, 0.9903, 0.1794, 0.9903, 0.1811, 0.5432, 0.1811, 0.482, 0.09195, 0.482, 0.05858, 0.4798, 0.05858, 0.4798, 0.09195, 0.991, 0.0964, 0.991, 0.1317, 0.9921, 0.1317, 0.9921, 0.0964, 0.9903, 0.1794, 0.9903, 0.1441, 0.9913, 0.1441, 0.9913, 0.1794, 0.4634, 0.08777, 0.4634, 0.0544, 0.4645, 0.0544, 0.4645, 0.08777, 0.5439, 0.0964, 0.991, 0.0964, 0.991, 0.09475, 0.5439, 0.09475, 0.9903, 0.1441, 0.5432, 0.1441, 0.5432, 0.1425, 0.9903, 0.1425, 0.5288, 0.1416, 0.5288, 0.1082, 0.531, 0.1082, 0.531, 0.1416, 0.5439, 0.1317, 0.5439, 0.0964, 0.5429, 0.0964, 0.5429, 0.1317, 0.5432, 0.1441, 0.5432, 0.1794, 0.5421, 0.1794, 0.5421, 0.1441, 0.9302, 0.2069, 0.9302, 0.4814, 0.9582, 0.5383, 0.9862, 0.4814, 0.9862, 0.2069])
me_cube_001.materials.append(mat_cycles)
me_cube_001.use_remesh_preserve_volume = False
me_cube_001.use_remesh_preserve_attributes = False
me_cube_001.use_mirror_vertex_groups = False
me_cube_001.update()

# ---- objects
ob_cube_001 = bpy.data.objects.new('Cube.001', me_cube_002)
ob_cube = bpy.data.objects.new('Cube', me_cube_001)

# ---- transforms, parenting, visibility, modifiers, constraints
ob_cube_001.location = (0.0, 0.2876, 0.0)
ob_cube_001.lineart.crease_threshold = 0.0
ob_cube.location = (0.0, 0.2876, 0.0)
ob_cube.lineart.crease_threshold = 0.0

# ---- collection membership
col_collection_1.objects.link(ob_cube_001)
col_collection_1.objects.link(ob_cube)

# ---- scene / render settings (as saved in the file)
scene.frame_start = 1; scene.frame_end = 250; scene.frame_set(1)
scene.render.engine = 'CYCLES'
scene.render.resolution_percentage = 50
scene.render.dither_intensity = 0.0
scene.cycles.use_denoising = False
scene.cycles.samples = 512
scene.cycles.sampling_pattern = 'TABULATED_SOBOL'
scene.cycles.use_adaptive_sampling = False
scene.cycles.use_light_tree = False
scene.cycles.blur_glossy = 0.0
scene.cycles.sample_clamp_indirect = 0.0
scene.cycles.bake_type = 'AO'
scene.view_settings.view_transform = 'Standard'
bpy.context.view_layer.update()

# ---- added for rendering (the .blend has no active camera and no usable light): camera, sun
cam_auto = bpy.data.cameras.new('AutoCamera')
cam_auto.lens = 50.0
cam_auto.sensor_width = 36.0
cam_auto.clip_end = 1000.0
ob_auto_camera = bpy.data.objects.new('AutoCamera', cam_auto)
scene.collection.objects.link(ob_auto_camera)
ob_auto_camera.location = (8.81925, -6.02321, 8.58289)
ob_auto_camera.rotation_euler = (1.09748, -7.21219e-08, 0.694738)
scene.camera = ob_auto_camera
light_auto_sun = bpy.data.lights.new('AutoSun', 'SUN')
light_auto_sun.energy = 3.0
light_auto_sun.angle = 0.0523599
ob_auto_sun = bpy.data.objects.new('AutoSun', light_auto_sun)
scene.collection.objects.link(ob_auto_sun)
ob_auto_sun.rotation_euler = (0.872665, 0.174533, 0.523599)
bpy.context.view_layer.update()
